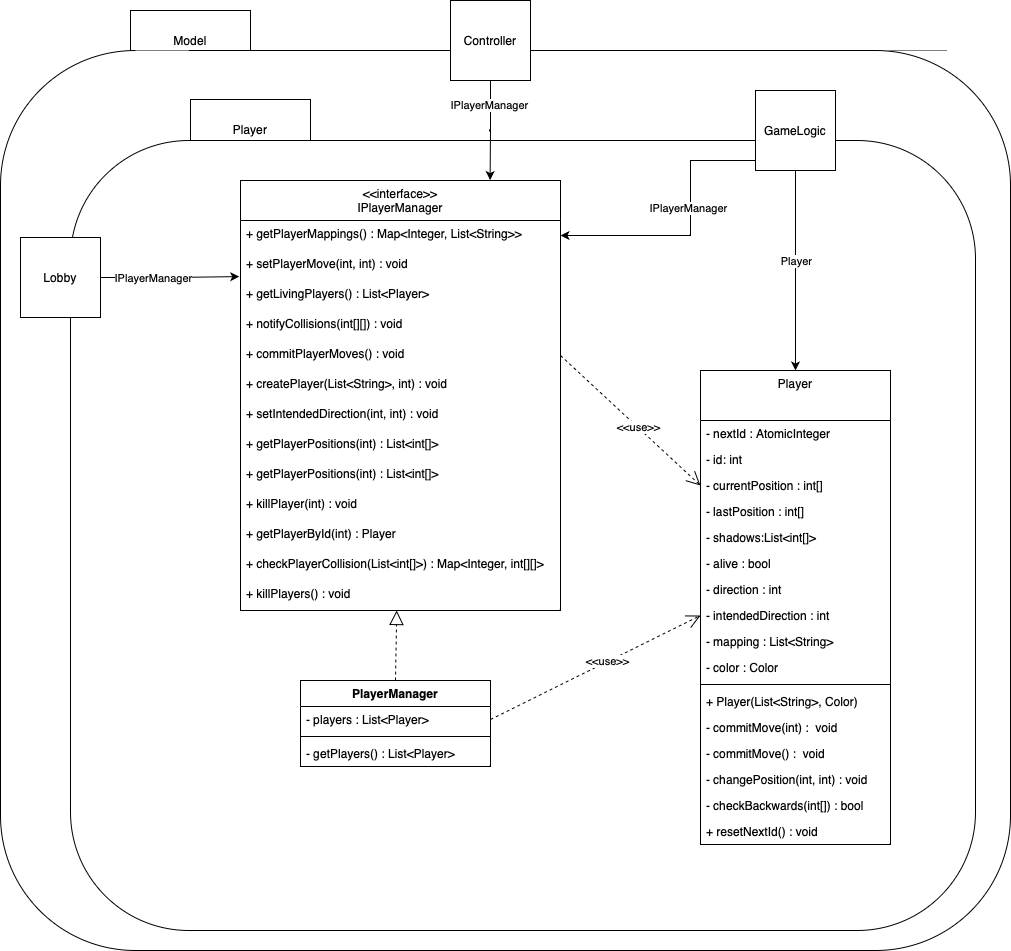

The diagram above was exported from draw.io. Its source (the exported page's mxGraphModel, read from the mxfile embedded in the PNG):
<mxGraphModel dx="2019" dy="2257" grid="1" gridSize="10" guides="1" tooltips="1" connect="1" arrows="1" fold="1" page="1" pageScale="1" pageWidth="827" pageHeight="1169" math="0" shadow="0">
  <root>
    <mxCell id="0" />
    <mxCell id="1" parent="0" />
    <mxCell id="oL4eRkoxPUX--bk8CcNT-55" value="Model" style="rounded=0;whiteSpace=wrap;html=1;" vertex="1" parent="1">
      <mxGeometry x="940" y="-430" width="120" height="60" as="geometry" />
    </mxCell>
    <mxCell id="oL4eRkoxPUX--bk8CcNT-49" value="" style="rounded=1;whiteSpace=wrap;html=1;" vertex="1" parent="1">
      <mxGeometry x="810" y="-390" width="1010" height="900" as="geometry" />
    </mxCell>
    <mxCell id="oL4eRkoxPUX--bk8CcNT-1" value="Player" style="rounded=0;whiteSpace=wrap;html=1;" vertex="1" parent="1">
      <mxGeometry x="1000" y="-341" width="120" height="60" as="geometry" />
    </mxCell>
    <mxCell id="oL4eRkoxPUX--bk8CcNT-2" value="" style="rounded=1;whiteSpace=wrap;html=1;" vertex="1" parent="1">
      <mxGeometry x="880" y="-300" width="905" height="790" as="geometry" />
    </mxCell>
    <mxCell id="oL4eRkoxPUX--bk8CcNT-3" value="Player&#10;" style="swimlane;fontStyle=0;align=center;verticalAlign=top;childLayout=stackLayout;horizontal=1;startSize=50;horizontalStack=0;resizeParent=1;resizeLast=0;collapsible=1;marginBottom=0;rounded=0;shadow=0;strokeWidth=1;" vertex="1" parent="1">
      <mxGeometry x="1510" y="-70" width="190" height="474" as="geometry">
        <mxRectangle x="550" y="140" width="160" height="26" as="alternateBounds" />
      </mxGeometry>
    </mxCell>
    <mxCell id="oL4eRkoxPUX--bk8CcNT-4" value="- nextId : AtomicInteger" style="text;align=left;verticalAlign=top;spacingLeft=4;spacingRight=4;overflow=hidden;rotatable=0;points=[[0,0.5],[1,0.5]];portConstraint=eastwest;" vertex="1" parent="oL4eRkoxPUX--bk8CcNT-3">
      <mxGeometry y="50" width="190" height="26" as="geometry" />
    </mxCell>
    <mxCell id="oL4eRkoxPUX--bk8CcNT-5" value="- id: int" style="text;align=left;verticalAlign=top;spacingLeft=4;spacingRight=4;overflow=hidden;rotatable=0;points=[[0,0.5],[1,0.5]];portConstraint=eastwest;" vertex="1" parent="oL4eRkoxPUX--bk8CcNT-3">
      <mxGeometry y="76" width="190" height="26" as="geometry" />
    </mxCell>
    <mxCell id="oL4eRkoxPUX--bk8CcNT-6" value="- currentPosition : int[]" style="text;align=left;verticalAlign=top;spacingLeft=4;spacingRight=4;overflow=hidden;rotatable=0;points=[[0,0.5],[1,0.5]];portConstraint=eastwest;rounded=0;shadow=0;html=0;" vertex="1" parent="oL4eRkoxPUX--bk8CcNT-3">
      <mxGeometry y="102" width="190" height="26" as="geometry" />
    </mxCell>
    <mxCell id="oL4eRkoxPUX--bk8CcNT-7" value="- lastPosition : int[]" style="text;align=left;verticalAlign=top;spacingLeft=4;spacingRight=4;overflow=hidden;rotatable=0;points=[[0,0.5],[1,0.5]];portConstraint=eastwest;" vertex="1" parent="oL4eRkoxPUX--bk8CcNT-3">
      <mxGeometry y="128" width="190" height="26" as="geometry" />
    </mxCell>
    <mxCell id="oL4eRkoxPUX--bk8CcNT-8" value="- shadows:List&lt;int[]&gt;" style="text;align=left;verticalAlign=top;spacingLeft=4;spacingRight=4;overflow=hidden;rotatable=0;points=[[0,0.5],[1,0.5]];portConstraint=eastwest;rounded=0;shadow=0;html=0;" vertex="1" parent="oL4eRkoxPUX--bk8CcNT-3">
      <mxGeometry y="154" width="190" height="26" as="geometry" />
    </mxCell>
    <mxCell id="oL4eRkoxPUX--bk8CcNT-9" value="- alive : bool" style="text;align=left;verticalAlign=top;spacingLeft=4;spacingRight=4;overflow=hidden;rotatable=0;points=[[0,0.5],[1,0.5]];portConstraint=eastwest;rounded=0;shadow=0;html=0;" vertex="1" parent="oL4eRkoxPUX--bk8CcNT-3">
      <mxGeometry y="180" width="190" height="26" as="geometry" />
    </mxCell>
    <mxCell id="oL4eRkoxPUX--bk8CcNT-10" value="- direction : int " style="text;align=left;verticalAlign=top;spacingLeft=4;spacingRight=4;overflow=hidden;rotatable=0;points=[[0,0.5],[1,0.5]];portConstraint=eastwest;rounded=0;shadow=0;html=0;" vertex="1" parent="oL4eRkoxPUX--bk8CcNT-3">
      <mxGeometry y="206" width="190" height="26" as="geometry" />
    </mxCell>
    <mxCell id="oL4eRkoxPUX--bk8CcNT-11" value="- intendedDirection : int " style="text;align=left;verticalAlign=top;spacingLeft=4;spacingRight=4;overflow=hidden;rotatable=0;points=[[0,0.5],[1,0.5]];portConstraint=eastwest;" vertex="1" parent="oL4eRkoxPUX--bk8CcNT-3">
      <mxGeometry y="232" width="190" height="26" as="geometry" />
    </mxCell>
    <mxCell id="oL4eRkoxPUX--bk8CcNT-12" value="- mapping : List&lt;String&gt;&#10;" style="text;align=left;verticalAlign=top;spacingLeft=4;spacingRight=4;overflow=hidden;rotatable=0;points=[[0,0.5],[1,0.5]];portConstraint=eastwest;" vertex="1" parent="oL4eRkoxPUX--bk8CcNT-3">
      <mxGeometry y="258" width="190" height="26" as="geometry" />
    </mxCell>
    <mxCell id="oL4eRkoxPUX--bk8CcNT-13" value="- color : Color" style="text;align=left;verticalAlign=top;spacingLeft=4;spacingRight=4;overflow=hidden;rotatable=0;points=[[0,0.5],[1,0.5]];portConstraint=eastwest;" vertex="1" parent="oL4eRkoxPUX--bk8CcNT-3">
      <mxGeometry y="284" width="190" height="26" as="geometry" />
    </mxCell>
    <mxCell id="oL4eRkoxPUX--bk8CcNT-14" value="" style="line;strokeWidth=1;fillColor=none;align=left;verticalAlign=middle;spacingTop=-1;spacingLeft=3;spacingRight=3;rotatable=0;labelPosition=right;points=[];portConstraint=eastwest;strokeColor=inherit;" vertex="1" parent="oL4eRkoxPUX--bk8CcNT-3">
      <mxGeometry y="310" width="190" height="8" as="geometry" />
    </mxCell>
    <mxCell id="oL4eRkoxPUX--bk8CcNT-15" value="+ Player(List&lt;String&gt;, Color)" style="text;align=left;verticalAlign=top;spacingLeft=4;spacingRight=4;overflow=hidden;rotatable=0;points=[[0,0.5],[1,0.5]];portConstraint=eastwest;" vertex="1" parent="oL4eRkoxPUX--bk8CcNT-3">
      <mxGeometry y="318" width="190" height="26" as="geometry" />
    </mxCell>
    <mxCell id="oL4eRkoxPUX--bk8CcNT-16" value="- commitMove(int) :  void" style="text;align=left;verticalAlign=top;spacingLeft=4;spacingRight=4;overflow=hidden;rotatable=0;points=[[0,0.5],[1,0.5]];portConstraint=eastwest;" vertex="1" parent="oL4eRkoxPUX--bk8CcNT-3">
      <mxGeometry y="344" width="190" height="26" as="geometry" />
    </mxCell>
    <mxCell id="oL4eRkoxPUX--bk8CcNT-17" value="- commitMove() :  void" style="text;align=left;verticalAlign=top;spacingLeft=4;spacingRight=4;overflow=hidden;rotatable=0;points=[[0,0.5],[1,0.5]];portConstraint=eastwest;" vertex="1" parent="oL4eRkoxPUX--bk8CcNT-3">
      <mxGeometry y="370" width="190" height="26" as="geometry" />
    </mxCell>
    <mxCell id="oL4eRkoxPUX--bk8CcNT-18" value="- changePosition(int, int) : void" style="text;align=left;verticalAlign=top;spacingLeft=4;spacingRight=4;overflow=hidden;rotatable=0;points=[[0,0.5],[1,0.5]];portConstraint=eastwest;" vertex="1" parent="oL4eRkoxPUX--bk8CcNT-3">
      <mxGeometry y="396" width="190" height="26" as="geometry" />
    </mxCell>
    <mxCell id="oL4eRkoxPUX--bk8CcNT-19" value="- checkBackwards(int[]) : bool" style="text;align=left;verticalAlign=top;spacingLeft=4;spacingRight=4;overflow=hidden;rotatable=0;points=[[0,0.5],[1,0.5]];portConstraint=eastwest;" vertex="1" parent="oL4eRkoxPUX--bk8CcNT-3">
      <mxGeometry y="422" width="190" height="26" as="geometry" />
    </mxCell>
    <mxCell id="oL4eRkoxPUX--bk8CcNT-20" value="+ resetNextId() : void" style="text;align=left;verticalAlign=top;spacingLeft=4;spacingRight=4;overflow=hidden;rotatable=0;points=[[0,0.5],[1,0.5]];portConstraint=eastwest;" vertex="1" parent="oL4eRkoxPUX--bk8CcNT-3">
      <mxGeometry y="448" width="190" height="26" as="geometry" />
    </mxCell>
    <mxCell id="oL4eRkoxPUX--bk8CcNT-21" value="PlayerManager" style="swimlane;fontStyle=1;align=center;verticalAlign=top;childLayout=stackLayout;horizontal=1;startSize=26;horizontalStack=0;resizeParent=1;resizeParentMax=0;resizeLast=0;collapsible=1;marginBottom=0;" vertex="1" parent="1">
      <mxGeometry x="1110" y="240" width="190" height="86" as="geometry">
        <mxRectangle x="1060" y="-190" width="130" height="30" as="alternateBounds" />
      </mxGeometry>
    </mxCell>
    <mxCell id="oL4eRkoxPUX--bk8CcNT-22" value="- players : List&lt;Player&gt;" style="text;strokeColor=none;fillColor=none;align=left;verticalAlign=top;spacingLeft=4;spacingRight=4;overflow=hidden;rotatable=0;points=[[0,0.5],[1,0.5]];portConstraint=eastwest;" vertex="1" parent="oL4eRkoxPUX--bk8CcNT-21">
      <mxGeometry y="26" width="190" height="26" as="geometry" />
    </mxCell>
    <mxCell id="oL4eRkoxPUX--bk8CcNT-23" value="" style="line;strokeWidth=1;fillColor=none;align=left;verticalAlign=middle;spacingTop=-1;spacingLeft=3;spacingRight=3;rotatable=0;labelPosition=right;points=[];portConstraint=eastwest;strokeColor=inherit;" vertex="1" parent="oL4eRkoxPUX--bk8CcNT-21">
      <mxGeometry y="52" width="190" height="8" as="geometry" />
    </mxCell>
    <mxCell id="oL4eRkoxPUX--bk8CcNT-24" value="- getPlayers() : List&lt;Player&gt;" style="text;strokeColor=none;fillColor=none;align=left;verticalAlign=top;spacingLeft=4;spacingRight=4;overflow=hidden;rotatable=0;points=[[0,0.5],[1,0.5]];portConstraint=eastwest;" vertex="1" parent="oL4eRkoxPUX--bk8CcNT-21">
      <mxGeometry y="60" width="190" height="26" as="geometry" />
    </mxCell>
    <mxCell id="oL4eRkoxPUX--bk8CcNT-25" value="&lt;&lt;interface&gt;&gt;&#10;IPlayerManager" style="swimlane;fontStyle=0;align=center;verticalAlign=top;childLayout=stackLayout;horizontal=1;startSize=40;horizontalStack=0;resizeParent=1;resizeParentMax=0;resizeLast=0;collapsible=1;marginBottom=0;" vertex="1" parent="1">
      <mxGeometry x="1050" y="-260" width="320" height="430" as="geometry">
        <mxRectangle x="1060" y="-190" width="130" height="30" as="alternateBounds" />
      </mxGeometry>
    </mxCell>
    <mxCell id="oL4eRkoxPUX--bk8CcNT-26" value="+ getPlayerMappings() : Map&lt;Integer, List&lt;String&gt;&gt;" style="text;strokeColor=none;fillColor=none;align=left;verticalAlign=top;spacingLeft=4;spacingRight=4;overflow=hidden;rotatable=0;points=[[0,0.5],[1,0.5]];portConstraint=eastwest;" vertex="1" parent="oL4eRkoxPUX--bk8CcNT-25">
      <mxGeometry y="40" width="320" height="30" as="geometry" />
    </mxCell>
    <mxCell id="oL4eRkoxPUX--bk8CcNT-27" value="+ setPlayerMove(int, int) : void" style="text;strokeColor=none;fillColor=none;align=left;verticalAlign=top;spacingLeft=4;spacingRight=4;overflow=hidden;rotatable=0;points=[[0,0.5],[1,0.5]];portConstraint=eastwest;" vertex="1" parent="oL4eRkoxPUX--bk8CcNT-25">
      <mxGeometry y="70" width="320" height="30" as="geometry" />
    </mxCell>
    <mxCell id="oL4eRkoxPUX--bk8CcNT-28" value="+ getLivingPlayers() : List&lt;Player&gt;" style="text;strokeColor=none;fillColor=none;align=left;verticalAlign=top;spacingLeft=4;spacingRight=4;overflow=hidden;rotatable=0;points=[[0,0.5],[1,0.5]];portConstraint=eastwest;" vertex="1" parent="oL4eRkoxPUX--bk8CcNT-25">
      <mxGeometry y="100" width="320" height="30" as="geometry" />
    </mxCell>
    <mxCell id="oL4eRkoxPUX--bk8CcNT-29" value="+ notifyCollisions(int[][]) : void" style="text;strokeColor=none;fillColor=none;align=left;verticalAlign=top;spacingLeft=4;spacingRight=4;overflow=hidden;rotatable=0;points=[[0,0.5],[1,0.5]];portConstraint=eastwest;" vertex="1" parent="oL4eRkoxPUX--bk8CcNT-25">
      <mxGeometry y="130" width="320" height="30" as="geometry" />
    </mxCell>
    <mxCell id="oL4eRkoxPUX--bk8CcNT-30" value="+ commitPlayerMoves() : void" style="text;strokeColor=none;fillColor=none;align=left;verticalAlign=top;spacingLeft=4;spacingRight=4;overflow=hidden;rotatable=0;points=[[0,0.5],[1,0.5]];portConstraint=eastwest;" vertex="1" parent="oL4eRkoxPUX--bk8CcNT-25">
      <mxGeometry y="160" width="320" height="30" as="geometry" />
    </mxCell>
    <mxCell id="oL4eRkoxPUX--bk8CcNT-31" value="+ createPlayer(List&lt;String&gt;, int) : void" style="text;strokeColor=none;fillColor=none;align=left;verticalAlign=top;spacingLeft=4;spacingRight=4;overflow=hidden;rotatable=0;points=[[0,0.5],[1,0.5]];portConstraint=eastwest;" vertex="1" parent="oL4eRkoxPUX--bk8CcNT-25">
      <mxGeometry y="190" width="320" height="30" as="geometry" />
    </mxCell>
    <mxCell id="oL4eRkoxPUX--bk8CcNT-32" value="+ setIntendedDirection(int, int) : void" style="text;strokeColor=none;fillColor=none;align=left;verticalAlign=top;spacingLeft=4;spacingRight=4;overflow=hidden;rotatable=0;points=[[0,0.5],[1,0.5]];portConstraint=eastwest;" vertex="1" parent="oL4eRkoxPUX--bk8CcNT-25">
      <mxGeometry y="220" width="320" height="30" as="geometry" />
    </mxCell>
    <mxCell id="oL4eRkoxPUX--bk8CcNT-33" value="+ getPlayerPositions(int) : List&lt;int[]&gt;" style="text;strokeColor=none;fillColor=none;align=left;verticalAlign=top;spacingLeft=4;spacingRight=4;overflow=hidden;rotatable=0;points=[[0,0.5],[1,0.5]];portConstraint=eastwest;" vertex="1" parent="oL4eRkoxPUX--bk8CcNT-25">
      <mxGeometry y="250" width="320" height="30" as="geometry" />
    </mxCell>
    <mxCell id="oL4eRkoxPUX--bk8CcNT-34" value="+ getPlayerPositions(int) : List&lt;int[]&gt;" style="text;strokeColor=none;fillColor=none;align=left;verticalAlign=top;spacingLeft=4;spacingRight=4;overflow=hidden;rotatable=0;points=[[0,0.5],[1,0.5]];portConstraint=eastwest;" vertex="1" parent="oL4eRkoxPUX--bk8CcNT-25">
      <mxGeometry y="280" width="320" height="30" as="geometry" />
    </mxCell>
    <mxCell id="oL4eRkoxPUX--bk8CcNT-35" value="+ killPlayer(int) : void" style="text;strokeColor=none;fillColor=none;align=left;verticalAlign=top;spacingLeft=4;spacingRight=4;overflow=hidden;rotatable=0;points=[[0,0.5],[1,0.5]];portConstraint=eastwest;" vertex="1" parent="oL4eRkoxPUX--bk8CcNT-25">
      <mxGeometry y="310" width="320" height="30" as="geometry" />
    </mxCell>
    <mxCell id="oL4eRkoxPUX--bk8CcNT-36" value="+ getPlayerById(int) : Player" style="text;strokeColor=none;fillColor=none;align=left;verticalAlign=top;spacingLeft=4;spacingRight=4;overflow=hidden;rotatable=0;points=[[0,0.5],[1,0.5]];portConstraint=eastwest;" vertex="1" parent="oL4eRkoxPUX--bk8CcNT-25">
      <mxGeometry y="340" width="320" height="30" as="geometry" />
    </mxCell>
    <mxCell id="oL4eRkoxPUX--bk8CcNT-37" value="+ checkPlayerCollision(List&lt;int[]&gt;) : Map&lt;Integer, int[][]&gt;" style="text;strokeColor=none;fillColor=none;align=left;verticalAlign=top;spacingLeft=4;spacingRight=4;overflow=hidden;rotatable=0;points=[[0,0.5],[1,0.5]];portConstraint=eastwest;" vertex="1" parent="oL4eRkoxPUX--bk8CcNT-25">
      <mxGeometry y="370" width="320" height="30" as="geometry" />
    </mxCell>
    <mxCell id="oL4eRkoxPUX--bk8CcNT-38" value="+ killPlayers() : void" style="text;strokeColor=none;fillColor=none;align=left;verticalAlign=top;spacingLeft=4;spacingRight=4;overflow=hidden;rotatable=0;points=[[0,0.5],[1,0.5]];portConstraint=eastwest;" vertex="1" parent="oL4eRkoxPUX--bk8CcNT-25">
      <mxGeometry y="400" width="320" height="30" as="geometry" />
    </mxCell>
    <mxCell id="oL4eRkoxPUX--bk8CcNT-39" value="" style="endArrow=block;dashed=1;endFill=0;endSize=12;html=1;rounded=0;exitX=0.5;exitY=0;exitDx=0;exitDy=0;" edge="1" parent="1" source="oL4eRkoxPUX--bk8CcNT-21" target="oL4eRkoxPUX--bk8CcNT-25">
      <mxGeometry width="160" relative="1" as="geometry">
        <mxPoint x="1340" y="20" as="sourcePoint" />
        <mxPoint x="1340" y="-211" as="targetPoint" />
      </mxGeometry>
    </mxCell>
    <mxCell id="oL4eRkoxPUX--bk8CcNT-40" style="edgeStyle=orthogonalEdgeStyle;rounded=0;orthogonalLoop=1;jettySize=auto;html=1;entryX=0.78;entryY=-0.001;entryDx=0;entryDy=0;entryPerimeter=0;" edge="1" parent="1" source="oL4eRkoxPUX--bk8CcNT-41" target="oL4eRkoxPUX--bk8CcNT-25">
      <mxGeometry relative="1" as="geometry" />
    </mxCell>
    <mxCell id="oL4eRkoxPUX--bk8CcNT-54" value="IPlayerManager" style="edgeLabel;html=1;align=center;verticalAlign=middle;resizable=0;points=[];" vertex="1" connectable="0" parent="oL4eRkoxPUX--bk8CcNT-40">
      <mxGeometry x="-0.5141" y="-2" relative="1" as="geometry">
        <mxPoint as="offset" />
      </mxGeometry>
    </mxCell>
    <mxCell id="oL4eRkoxPUX--bk8CcNT-41" value="Controller" style="whiteSpace=wrap;html=1;aspect=fixed;" vertex="1" parent="1">
      <mxGeometry x="1260" y="-440" width="80" height="80" as="geometry" />
    </mxCell>
    <mxCell id="oL4eRkoxPUX--bk8CcNT-43" style="edgeStyle=orthogonalEdgeStyle;rounded=0;orthogonalLoop=1;jettySize=auto;html=1;entryX=0.5;entryY=0;entryDx=0;entryDy=0;" edge="1" parent="1" source="oL4eRkoxPUX--bk8CcNT-44" target="oL4eRkoxPUX--bk8CcNT-3">
      <mxGeometry relative="1" as="geometry" />
    </mxCell>
    <mxCell id="oL4eRkoxPUX--bk8CcNT-53" value="Player" style="edgeLabel;html=1;align=center;verticalAlign=middle;resizable=0;points=[];" vertex="1" connectable="0" parent="oL4eRkoxPUX--bk8CcNT-43">
      <mxGeometry x="-0.1029" relative="1" as="geometry">
        <mxPoint as="offset" />
      </mxGeometry>
    </mxCell>
    <mxCell id="oL4eRkoxPUX--bk8CcNT-51" style="edgeStyle=orthogonalEdgeStyle;rounded=0;orthogonalLoop=1;jettySize=auto;html=1;entryX=1;entryY=0.5;entryDx=0;entryDy=0;" edge="1" parent="1" source="oL4eRkoxPUX--bk8CcNT-44" target="oL4eRkoxPUX--bk8CcNT-26">
      <mxGeometry relative="1" as="geometry">
        <Array as="points">
          <mxPoint x="1500" y="-280" />
          <mxPoint x="1500" y="-205" />
        </Array>
      </mxGeometry>
    </mxCell>
    <mxCell id="oL4eRkoxPUX--bk8CcNT-52" value="IPlayerManager" style="edgeLabel;html=1;align=center;verticalAlign=middle;resizable=0;points=[];" vertex="1" connectable="0" parent="oL4eRkoxPUX--bk8CcNT-51">
      <mxGeometry x="-0.1696" y="-3" relative="1" as="geometry">
        <mxPoint as="offset" />
      </mxGeometry>
    </mxCell>
    <mxCell id="oL4eRkoxPUX--bk8CcNT-44" value="GameLogic" style="whiteSpace=wrap;html=1;aspect=fixed;" vertex="1" parent="1">
      <mxGeometry x="1565" y="-350" width="80" height="80" as="geometry" />
    </mxCell>
    <mxCell id="oL4eRkoxPUX--bk8CcNT-45" style="edgeStyle=orthogonalEdgeStyle;rounded=0;orthogonalLoop=1;jettySize=auto;html=1;entryX=-0.004;entryY=0.87;entryDx=0;entryDy=0;entryPerimeter=0;" edge="1" parent="1" source="oL4eRkoxPUX--bk8CcNT-46" target="oL4eRkoxPUX--bk8CcNT-27">
      <mxGeometry relative="1" as="geometry" />
    </mxCell>
    <mxCell id="oL4eRkoxPUX--bk8CcNT-50" value="IPlayerManager" style="edgeLabel;html=1;align=center;verticalAlign=middle;resizable=0;points=[];" vertex="1" connectable="0" parent="oL4eRkoxPUX--bk8CcNT-45">
      <mxGeometry x="-0.2617" relative="1" as="geometry">
        <mxPoint as="offset" />
      </mxGeometry>
    </mxCell>
    <mxCell id="oL4eRkoxPUX--bk8CcNT-46" value="Lobby" style="whiteSpace=wrap;html=1;aspect=fixed;" vertex="1" parent="1">
      <mxGeometry x="830" y="-203" width="80" height="80" as="geometry" />
    </mxCell>
    <mxCell id="oL4eRkoxPUX--bk8CcNT-47" value="&amp;lt;&amp;lt;use&amp;gt;&amp;gt;" style="endArrow=open;endSize=12;dashed=1;html=1;rounded=0;entryX=0;entryY=0.5;entryDx=0;entryDy=0;exitX=1;exitY=0.5;exitDx=0;exitDy=0;" edge="1" parent="1" source="oL4eRkoxPUX--bk8CcNT-30" target="oL4eRkoxPUX--bk8CcNT-6">
      <mxGeometry x="0.1147" width="160" relative="1" as="geometry">
        <mxPoint x="8.5" y="140" as="sourcePoint" />
        <mxPoint x="475" y="-18" as="targetPoint" />
        <Array as="points" />
        <mxPoint as="offset" />
      </mxGeometry>
    </mxCell>
    <mxCell id="oL4eRkoxPUX--bk8CcNT-48" value="&amp;lt;&amp;lt;use&amp;gt;&amp;gt;" style="endArrow=open;endSize=12;dashed=1;html=1;rounded=0;entryX=0;entryY=0.5;entryDx=0;entryDy=0;exitX=1;exitY=0.5;exitDx=0;exitDy=0;" edge="1" parent="1" source="oL4eRkoxPUX--bk8CcNT-22" target="oL4eRkoxPUX--bk8CcNT-11">
      <mxGeometry x="0.1147" width="160" relative="1" as="geometry">
        <mxPoint x="1380.0000000000005" y="-75" as="sourcePoint" />
        <mxPoint x="1520.0000000000005" y="29.000000000000455" as="targetPoint" />
        <Array as="points" />
        <mxPoint as="offset" />
      </mxGeometry>
    </mxCell>
  </root>
</mxGraphModel>